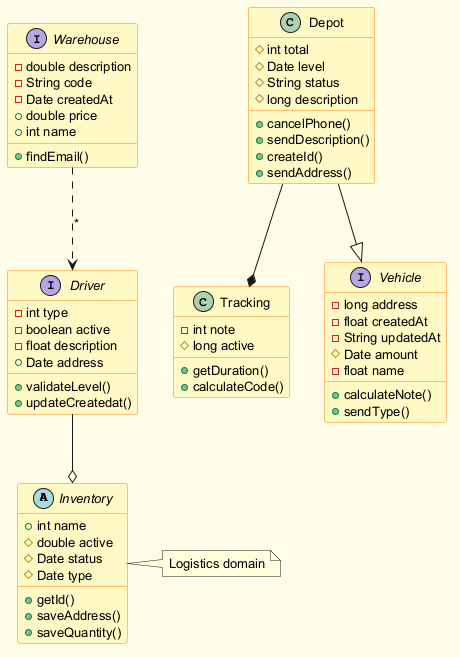

The diagram above was rendered by PlantUML. Its source (embedded in the PNG):
@startuml
skinparam backgroundColor #FFFDE7
skinparam classBackgroundColor #FFF9C4
skinparam classBorderColor #F57F17
skinparam defaultFontSize 13
abstract class Inventory {
  +int name
  #double active
  #Date status
  #Date type
  +getId()
  +saveAddress()
  +saveQuantity()
}
class Tracking {
  -int note
  #long active
  +getDuration()
  +calculateCode()
}
class Depot {
  #int total
  #Date level
  #String status
  #long description
  +cancelPhone()
  +sendDescription()
  +createId()
  +sendAddress()
}
interface Warehouse {
  -double description
  -String code
  -Date createdAt
  +double price
  +int name
  +findEmail()
}
interface Vehicle {
  -long address
  -float createdAt
  -String updatedAt
  #Date amount
  -float name
  +calculateNote()
  +sendType()
}
interface Driver {
  -int type
  -boolean active
  -float description
  +Date address
  +validateLevel()
  +updateCreatedat()
}
Warehouse ..> Driver : "*"
Depot --|> Vehicle
Depot --* Tracking
Driver --o Inventory
note right of Inventory : Logistics domain
@enduml